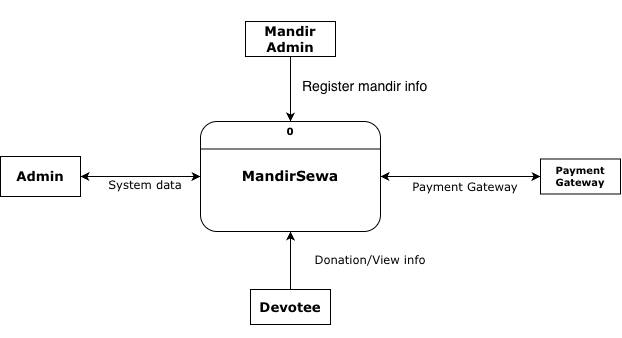

The diagram above was exported from draw.io. Its source (the exported page's mxGraphModel, read from the mxfile embedded in the PNG):
<mxGraphModel dx="869" dy="539" grid="1" gridSize="10" guides="1" tooltips="1" connect="1" arrows="1" fold="1" page="1" pageScale="1" pageWidth="1169" pageHeight="826" background="light-dark(#FFFFFF,#424242)" math="0" shadow="0">
  <root>
    <mxCell id="0" />
    <mxCell id="1" parent="0" />
    <mxCell id="Yqn73MYrGoyfWMPGxr8x-1" parent="1" style="rounded=1;whiteSpace=wrap;html=1;fillColor=light-dark(#FFFFFF,#FFFFFF);" value="&lt;h5&gt;&lt;font face=&quot;Verdana&quot; style=&quot;color: light-dark(rgb(0, 0, 0), rgb(0, 0, 0)); font-size: 14px;&quot;&gt;MandirSewa&lt;/font&gt;&lt;/h5&gt;" vertex="1">
      <mxGeometry height="110" width="180" x="430" y="210" as="geometry" />
    </mxCell>
    <mxCell id="Yqn73MYrGoyfWMPGxr8x-3" parent="1" style="rounded=0;whiteSpace=wrap;html=1;fillColor=light-dark(#FFFFFF,#FFFFFF);fontSize=16;" value="&lt;div&gt;&lt;h5&gt;&lt;font face=&quot;Verdana&quot; style=&quot;color: light-dark(rgb(0, 0, 0), rgb(0, 0, 0));&quot;&gt;Admin&lt;/font&gt;&lt;/h5&gt;&lt;/div&gt;" vertex="1">
      <mxGeometry height="40" width="80" x="230" y="245" as="geometry" />
    </mxCell>
    <mxCell id="Yqn73MYrGoyfWMPGxr8x-4" parent="1" style="rounded=0;whiteSpace=wrap;html=1;fillColor=light-dark(#FFFFFF,#FFFFFF);fontSize=16;" value="&lt;h5&gt;&lt;font face=&quot;Verdana&quot; style=&quot;color: light-dark(rgb(0, 0, 0), rgb(0, 0, 0));&quot;&gt;Mandir Admin&lt;/font&gt;&lt;/h5&gt;" vertex="1">
      <mxGeometry height="35" width="90" x="475" y="110" as="geometry" />
    </mxCell>
    <mxCell id="Yqn73MYrGoyfWMPGxr8x-5" parent="1" style="rounded=0;whiteSpace=wrap;html=1;fillColor=light-dark(#FFFFFF,#FFFFFF);" value="&lt;h5&gt;&lt;font face=&quot;Verdana&quot; style=&quot;color: light-dark(rgb(0, 0, 0), rgb(0, 0, 0));&quot;&gt;Payment Gateway&lt;/font&gt;&lt;/h5&gt;" vertex="1">
      <mxGeometry height="35" width="80" x="770" y="247.5" as="geometry" />
    </mxCell>
    <mxCell id="Yqn73MYrGoyfWMPGxr8x-6" parent="1" style="rounded=0;whiteSpace=wrap;html=1;fillColor=light-dark(#FFFFFF,#FFFFFF);fontSize=16;" value="&lt;h5&gt;&lt;font face=&quot;Verdana&quot; style=&quot;color: light-dark(rgb(0, 0, 0), rgb(0, 0, 0));&quot;&gt;Devotee&lt;/font&gt;&lt;/h5&gt;" vertex="1">
      <mxGeometry height="35" width="80" x="480" y="378" as="geometry" />
    </mxCell>
    <mxCell id="Yqn73MYrGoyfWMPGxr8x-11" edge="1" parent="1" source="Yqn73MYrGoyfWMPGxr8x-3" style="endArrow=classic;startArrow=classic;html=1;rounded=0;exitX=1;exitY=0.5;exitDx=0;exitDy=0;entryX=0;entryY=0.5;entryDx=0;entryDy=0;strokeColor=light-dark(#000000,#000000);" target="Yqn73MYrGoyfWMPGxr8x-1" value="">
      <mxGeometry height="50" relative="1" width="50" as="geometry">
        <mxPoint x="460" y="300" as="sourcePoint" />
        <mxPoint x="510" y="250" as="targetPoint" />
      </mxGeometry>
    </mxCell>
    <mxCell id="Yqn73MYrGoyfWMPGxr8x-12" edge="1" parent="1" source="Yqn73MYrGoyfWMPGxr8x-1" style="endArrow=classic;startArrow=classic;html=1;rounded=0;entryX=0;entryY=0.5;entryDx=0;entryDy=0;exitX=1;exitY=0.5;exitDx=0;exitDy=0;strokeColor=light-dark(#000000,#000000);" target="Yqn73MYrGoyfWMPGxr8x-5" value="">
      <mxGeometry height="50" relative="1" width="50" as="geometry">
        <mxPoint x="540" y="280" as="sourcePoint" />
        <mxPoint x="590" y="230" as="targetPoint" />
      </mxGeometry>
    </mxCell>
    <mxCell id="Yqn73MYrGoyfWMPGxr8x-14" edge="1" parent="1" source="Yqn73MYrGoyfWMPGxr8x-4" style="endArrow=classic;html=1;rounded=0;entryX=0.5;entryY=0;entryDx=0;entryDy=0;exitX=0.5;exitY=1;exitDx=0;exitDy=0;strokeColor=light-dark(#000000,#000000);" target="Yqn73MYrGoyfWMPGxr8x-1" value="">
      <mxGeometry height="50" relative="1" width="50" as="geometry">
        <mxPoint x="390" y="230" as="sourcePoint" />
        <mxPoint x="440" y="180" as="targetPoint" />
      </mxGeometry>
    </mxCell>
    <mxCell id="Yqn73MYrGoyfWMPGxr8x-15" edge="1" parent="1" source="Yqn73MYrGoyfWMPGxr8x-6" style="endArrow=classic;html=1;rounded=0;exitX=0.5;exitY=0;exitDx=0;exitDy=0;entryX=0.5;entryY=1;entryDx=0;entryDy=0;strokeColor=light-dark(#000000,#000000);" target="Yqn73MYrGoyfWMPGxr8x-1" value="">
      <mxGeometry height="50" relative="1" width="50" as="geometry">
        <mxPoint x="450" y="370" as="sourcePoint" />
        <mxPoint x="500" y="320" as="targetPoint" />
      </mxGeometry>
    </mxCell>
    <mxCell id="Yqn73MYrGoyfWMPGxr8x-24" parent="1" style="text;html=1;whiteSpace=wrap;strokeColor=none;fillColor=none;align=center;verticalAlign=middle;rounded=0;" value="&lt;h5&gt;&lt;font face=&quot;Verdana&quot; style=&quot;color: light-dark(rgb(0, 0, 0), rgb(0, 0, 0));&quot;&gt;0&lt;/font&gt;&lt;/h5&gt;" vertex="1">
      <mxGeometry height="20" width="60" x="490" y="210" as="geometry" />
    </mxCell>
    <mxCell id="Yqn73MYrGoyfWMPGxr8x-32" edge="1" parent="1" source="Yqn73MYrGoyfWMPGxr8x-1" style="endArrow=none;html=1;rounded=0;strokeColor=light-dark(#000000,#000000);exitX=0;exitY=0.25;exitDx=0;exitDy=0;entryX=1;entryY=0.25;entryDx=0;entryDy=0;" target="Yqn73MYrGoyfWMPGxr8x-1" value="">
      <mxGeometry height="50" relative="1" width="50" as="geometry">
        <mxPoint x="360" y="220" as="sourcePoint" />
        <mxPoint x="410" y="170" as="targetPoint" />
      </mxGeometry>
    </mxCell>
    <mxCell id="Yqn73MYrGoyfWMPGxr8x-34" parent="1" style="text;html=1;whiteSpace=wrap;strokeColor=none;fillColor=none;align=center;verticalAlign=middle;rounded=0;fontSize=14;fontStyle=1" value="&lt;h5&gt;&lt;font face=&quot;Verdana&quot; style=&quot;font-weight: normal;&quot;&gt;Payment Gateway&lt;/font&gt;&lt;/h5&gt;" vertex="1">
      <mxGeometry height="17.5" width="110" x="640" y="267.5" as="geometry" />
    </mxCell>
    <mxCell id="Yqn73MYrGoyfWMPGxr8x-35" parent="1" style="text;html=1;whiteSpace=wrap;strokeColor=none;fillColor=none;align=center;verticalAlign=middle;rounded=0;fontSize=14;" value="&lt;h5&gt;&lt;font face=&quot;Verdana&quot;&gt;&lt;span style=&quot;font-weight: normal;&quot;&gt;System data&lt;/span&gt;&lt;/font&gt;&lt;/h5&gt;" vertex="1">
      <mxGeometry height="17.5" width="110" x="320" y="265" as="geometry" />
    </mxCell>
    <mxCell id="Yqn73MYrGoyfWMPGxr8x-36" parent="1" style="text;html=1;whiteSpace=wrap;strokeColor=none;fillColor=none;align=center;verticalAlign=middle;rounded=0;fontSize=14;" value="&lt;h5&gt;&lt;font face=&quot;Verdana&quot;&gt;&lt;span style=&quot;font-weight: normal;&quot;&gt;Donation/View info&lt;/span&gt;&lt;/font&gt;&lt;/h5&gt;" vertex="1">
      <mxGeometry height="17.5" width="140" x="530" y="340" as="geometry" />
    </mxCell>
    <mxCell id="n2SUms0XPZ77_Cugv5Mf-3" parent="1" style="text;whiteSpace=wrap;fontSize=14;" value="Register mandir info" vertex="1">
      <mxGeometry height="25" width="150" x="530" y="160" as="geometry" />
    </mxCell>
  </root>
</mxGraphModel>